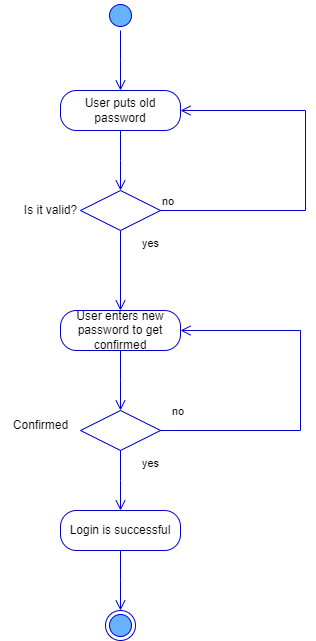

The diagram above was exported from draw.io. Its source (the exported page's mxGraphModel, read from the mxfile embedded in the PNG):
<mxGraphModel dx="1290" dy="542" grid="1" gridSize="10" guides="1" tooltips="1" connect="1" arrows="1" fold="1" page="1" pageScale="1" pageWidth="850" pageHeight="1100" math="0" shadow="0">
  <root>
    <mxCell id="0" />
    <mxCell id="1" parent="0" />
    <mxCell id="xmE47NRadIQYLl4RPug6-1" value="" style="ellipse;html=1;shape=startState;fillColor=#66B2FF;strokeColor=#0000CC;" parent="1" vertex="1">
      <mxGeometry x="265" y="70" width="30" height="30" as="geometry" />
    </mxCell>
    <mxCell id="xmE47NRadIQYLl4RPug6-2" value="" style="edgeStyle=orthogonalEdgeStyle;html=1;verticalAlign=bottom;endArrow=open;endSize=8;strokeColor=#0000CC;rounded=0;fillColor=#FFFFFF;" parent="1" source="xmE47NRadIQYLl4RPug6-1" edge="1">
      <mxGeometry relative="1" as="geometry">
        <mxPoint x="280" y="160" as="targetPoint" />
      </mxGeometry>
    </mxCell>
    <mxCell id="xmE47NRadIQYLl4RPug6-4" value="User puts old password" style="rounded=1;whiteSpace=wrap;html=1;arcSize=40;fontColor=#000000;fillColor=#FFFFFF;strokeColor=#0000CC;" parent="1" vertex="1">
      <mxGeometry x="220" y="160" width="120" height="40" as="geometry" />
    </mxCell>
    <mxCell id="xmE47NRadIQYLl4RPug6-5" value="" style="edgeStyle=orthogonalEdgeStyle;html=1;verticalAlign=bottom;endArrow=open;endSize=8;strokeColor=#0000CC;rounded=0;fillColor=#FFFFFF;" parent="1" source="xmE47NRadIQYLl4RPug6-4" edge="1">
      <mxGeometry relative="1" as="geometry">
        <mxPoint x="280" y="260" as="targetPoint" />
      </mxGeometry>
    </mxCell>
    <mxCell id="xmE47NRadIQYLl4RPug6-6" value="" style="rhombus;whiteSpace=wrap;html=1;fillColor=#FFFFFF;strokeColor=#0000CC;" parent="1" vertex="1">
      <mxGeometry x="240" y="260" width="80" height="40" as="geometry" />
    </mxCell>
    <mxCell id="xmE47NRadIQYLl4RPug6-7" value="no" style="edgeStyle=orthogonalEdgeStyle;html=1;align=left;verticalAlign=bottom;endArrow=open;endSize=8;strokeColor=#0000CC;rounded=0;entryX=1;entryY=0.5;entryDx=0;entryDy=0;fillColor=#FFFFFF;" parent="1" source="xmE47NRadIQYLl4RPug6-6" target="xmE47NRadIQYLl4RPug6-4" edge="1">
      <mxGeometry x="-1" relative="1" as="geometry">
        <mxPoint x="425" y="180" as="targetPoint" />
        <Array as="points">
          <mxPoint x="465" y="280" />
          <mxPoint x="465" y="180" />
        </Array>
      </mxGeometry>
    </mxCell>
    <mxCell id="xmE47NRadIQYLl4RPug6-8" value="yes" style="edgeStyle=orthogonalEdgeStyle;html=1;align=left;verticalAlign=top;endArrow=open;endSize=8;strokeColor=#0000CC;rounded=0;entryX=0.5;entryY=0;entryDx=0;entryDy=0;fillColor=#FFFFFF;" parent="1" source="xmE47NRadIQYLl4RPug6-6" target="xmE47NRadIQYLl4RPug6-9" edge="1">
      <mxGeometry x="-1" y="20" relative="1" as="geometry">
        <mxPoint x="275" y="360" as="targetPoint" />
        <Array as="points" />
        <mxPoint as="offset" />
      </mxGeometry>
    </mxCell>
    <mxCell id="xmE47NRadIQYLl4RPug6-9" value="User enters new password to get confirmed" style="rounded=1;whiteSpace=wrap;html=1;arcSize=40;fontColor=#000000;fillColor=#FFFFFF;strokeColor=#0000CC;" parent="1" vertex="1">
      <mxGeometry x="220" y="380" width="120" height="40" as="geometry" />
    </mxCell>
    <mxCell id="xmE47NRadIQYLl4RPug6-10" value="" style="edgeStyle=orthogonalEdgeStyle;html=1;verticalAlign=bottom;endArrow=open;endSize=8;strokeColor=#0000CC;rounded=0;fillColor=#FFFFFF;" parent="1" source="xmE47NRadIQYLl4RPug6-9" edge="1">
      <mxGeometry relative="1" as="geometry">
        <mxPoint x="280" y="480" as="targetPoint" />
      </mxGeometry>
    </mxCell>
    <mxCell id="xmE47NRadIQYLl4RPug6-11" value="" style="rhombus;whiteSpace=wrap;html=1;fillColor=#FFFFFF;strokeColor=#0000CC;" parent="1" vertex="1">
      <mxGeometry x="240" y="480" width="80" height="40" as="geometry" />
    </mxCell>
    <mxCell id="xmE47NRadIQYLl4RPug6-12" value="no" style="edgeStyle=orthogonalEdgeStyle;html=1;align=left;verticalAlign=bottom;endArrow=open;endSize=8;strokeColor=#0000CC;rounded=0;entryX=1;entryY=0.5;entryDx=0;entryDy=0;fillColor=#FFFFFF;" parent="1" source="xmE47NRadIQYLl4RPug6-11" target="xmE47NRadIQYLl4RPug6-9" edge="1">
      <mxGeometry x="-0.9444" y="10" relative="1" as="geometry">
        <mxPoint x="460" y="400" as="targetPoint" />
        <Array as="points">
          <mxPoint x="460" y="500" />
          <mxPoint x="460" y="400" />
        </Array>
        <mxPoint as="offset" />
      </mxGeometry>
    </mxCell>
    <mxCell id="xmE47NRadIQYLl4RPug6-13" value="yes" style="edgeStyle=orthogonalEdgeStyle;html=1;align=left;verticalAlign=top;endArrow=open;endSize=8;strokeColor=#0000CC;rounded=0;fillColor=#FFFFFF;" parent="1" source="xmE47NRadIQYLl4RPug6-11" edge="1">
      <mxGeometry x="-1" y="20" relative="1" as="geometry">
        <mxPoint x="280" y="580" as="targetPoint" />
        <mxPoint as="offset" />
      </mxGeometry>
    </mxCell>
    <mxCell id="xmE47NRadIQYLl4RPug6-14" value="Login is successful" style="rounded=1;whiteSpace=wrap;html=1;arcSize=40;fontColor=#000000;fillColor=#FFFFFF;strokeColor=#0000CC;" parent="1" vertex="1">
      <mxGeometry x="220" y="580" width="120" height="40" as="geometry" />
    </mxCell>
    <mxCell id="xmE47NRadIQYLl4RPug6-15" value="" style="edgeStyle=orthogonalEdgeStyle;html=1;verticalAlign=bottom;endArrow=open;endSize=8;strokeColor=#0000CC;rounded=0;fillColor=#FFFFFF;" parent="1" source="xmE47NRadIQYLl4RPug6-14" edge="1">
      <mxGeometry relative="1" as="geometry">
        <mxPoint x="280" y="680" as="targetPoint" />
      </mxGeometry>
    </mxCell>
    <mxCell id="xmE47NRadIQYLl4RPug6-16" value="" style="ellipse;html=1;shape=endState;fillColor=#66B2FF;strokeColor=#0000CC;" parent="1" vertex="1">
      <mxGeometry x="265" y="680" width="30" height="30" as="geometry" />
    </mxCell>
    <mxCell id="FJnhuQSnaXvA3e-kiR7Q-1" value="Confirmed" style="text;html=1;align=center;verticalAlign=middle;resizable=0;points=[];autosize=1;strokeColor=none;fillColor=none;" parent="1" vertex="1">
      <mxGeometry x="160" y="480" width="80" height="30" as="geometry" />
    </mxCell>
    <mxCell id="FJnhuQSnaXvA3e-kiR7Q-2" value="Is it valid?" style="text;html=1;align=center;verticalAlign=middle;resizable=0;points=[];autosize=1;strokeColor=none;fillColor=none;" parent="1" vertex="1">
      <mxGeometry x="170" y="265" width="80" height="30" as="geometry" />
    </mxCell>
  </root>
</mxGraphModel>